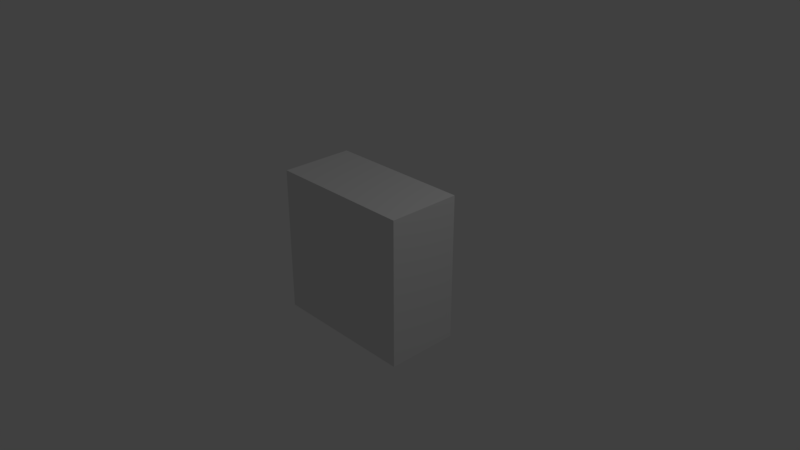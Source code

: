 # Source: pop.blend  (saved by Blender 2.79.0; exported with 4.5.12 LTS)
import bpy
from mathutils import Matrix  # noqa: F401  (used for matrix-valued properties, if any)

bpy.ops.wm.read_factory_settings(use_empty=True)
scene = bpy.context.scene
scene.name = 'Scene'

# ---- collections
col_collection_1 = bpy.data.collections.new('Collection 1'); scene.collection.children.link(col_collection_1)

# ---- materials (node trees are filled in below, after node groups)
mat_material = bpy.data.materials.new('Material')
mat_material.alpha_threshold = 0.0
mat_material.use_transparent_shadow = False
mat_material.roughness = 0.5
mat_material.line_color = (0.0, 0.0, 0.0, 1.0)

# ---- material node trees

# ---- world
world_world = bpy.data.worlds.new('World'); scene.world = world_world
world_world.color = (0.05088, 0.05088, 0.05088)
world_world.use_sun_shadow = False
world_world.sun_shadow_jitter_overblur = 0.0
world_world.cycles.sampling_method = 'MANUAL'

# ---- cameras
cam_camera = bpy.data.cameras.new('Camera')
cam_camera.clip_end = 100.0
cam_camera.lens = 35.0
cam_camera.sensor_width = 32.0
cam_camera.sensor_height = 18.0
cam_camera.ortho_scale = 7.314
cam_camera.dof.focus_distance = 0.0
cam_camera.dof.aperture_fstop = 128.0

# ---- lights
light_lamp = bpy.data.lights.new('Lamp', 'POINT')
light_lamp.transmission_factor = 0.0
light_lamp.cutoff_distance = 30.0
light_lamp.energy = 100.0
light_lamp.shadow_buffer_clip_start = 1.001
light_lamp.shadow_soft_size = 0.1
light_lamp.shadow_maximum_resolution = 0.006
light_lamp.use_absolute_resolution = True

# ---- meshes
me_cube = bpy.data.meshes.new('Cube')
me_cube.from_pydata([(1.0, 1.0, -1.0), (1.0, -1.0, -1.0), (-1.0, -1.0, -1.0), (-1.0, 1.0, -1.0), (1.0, 1.0, 1.0), (1.0, -1.0, 1.0), (-1.0, -1.0, 1.0), (-1.0, 1.0, 1.0)], [], [(0, 1, 2, 3), (4, 7, 6, 5), (0, 4, 5, 1), (1, 5, 6, 2), (2, 6, 7, 3), (4, 0, 3, 7)])
me_cube.materials.append(mat_material)
me_cube.use_remesh_preserve_volume = False
me_cube.use_remesh_preserve_attributes = False
me_cube.use_mirror_vertex_groups = False
me_cube.update()

# ---- objects
ob_body = bpy.data.objects.new('Body', me_cube)
ob_lamp = bpy.data.objects.new('Lamp', light_lamp)
ob_camera = bpy.data.objects.new('Camera', cam_camera)

# ---- transforms, parenting, visibility, modifiers, constraints
ob_body.location = (0.0, 0.0, 0.0)
ob_body.scale = (1.0, 0.5, 1.0)
ob_body.lock_rotations_4d = False
ob_body.empty_display_type = 'ARROWS'
ob_body.lineart.crease_threshold = 0.0
ob_lamp.location = (4.076, 1.005, 5.904)
ob_lamp.rotation_euler = (0.6503, 0.05522, 1.866)
ob_lamp.lock_rotations_4d = False
ob_lamp.empty_display_type = 'ARROWS'
ob_lamp.color = (0.0, 0.0, 0.0, 0.0)
ob_lamp.lineart.crease_threshold = 0.0
ob_camera.location = (7.481, -6.508, 5.344)
ob_camera.rotation_euler = (1.109, 0.0, 0.8149)
ob_camera.lock_rotations_4d = False
ob_camera.empty_display_type = 'ARROWS'
ob_camera.color = (0.0, 0.0, 0.0, 0.0)
ob_camera.display_type = 'WIRE'
ob_camera.lineart.crease_threshold = 0.0

# ---- collection membership
col_collection_1.objects.link(ob_body)
col_collection_1.objects.link(ob_lamp)
col_collection_1.objects.link(ob_camera)

# ---- scene / render settings (as saved in the file)
scene.camera = ob_camera
scene.frame_start = 1; scene.frame_end = 250; scene.frame_set(1)
scene.render.engine = 'BLENDER_EEVEE_NEXT'
scene.render.resolution_percentage = 50
scene.render.dither_intensity = 0.0
scene.cycles.use_denoising = False
scene.cycles.samples = 128
scene.cycles.sampling_pattern = 'TABULATED_SOBOL'
scene.cycles.use_adaptive_sampling = False
scene.cycles.use_light_tree = False
scene.cycles.blur_glossy = 0.0
scene.cycles.sample_clamp_indirect = 0.0
scene.view_settings.view_transform = 'Standard'
bpy.context.view_layer.update()
